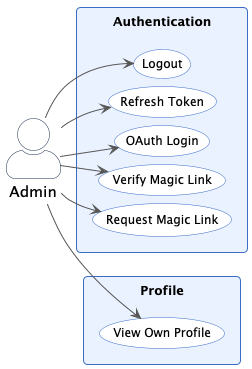

The diagram above was rendered by PlantUML. Its source (embedded in the PNG):
@startuml Admin Use Cases (1/3)

left to right direction

skinparam packageStyle rectangle
skinparam actorStyle awesome
skinparam defaultFontSize 13
skinparam usecaseFontSize 12
skinparam actorFontSize 15
skinparam backgroundColor white
skinparam nodesep 8
skinparam ranksep 25
skinparam padding 4
skinparam roundcorner 8
skinparam ArrowColor #555555
skinparam ArrowFontSize 10
skinparam rectangleBackgroundColor #EBF2FF
skinparam rectangleBorderColor #3A6BC8
skinparam rectangleFontSize 13
skinparam rectangleFontStyle bold
skinparam usecaseBackgroundColor #FFFFFF
skinparam usecaseBorderColor #3A6BC8
skinparam ActorBackgroundColor #FFFFFF
skinparam ActorBorderColor #1A2E50

actor Admin

rectangle "Authentication" {
  usecase "Request Magic Link" as UC_AUTH_ML
  usecase "Verify Magic Link" as UC_AUTH_VERIFY
  usecase "OAuth Login" as UC_AUTH_OAUTH
  usecase "Refresh Token" as UC_AUTH_REFRESH
  usecase "Logout" as UC_AUTH_LOGOUT
}

rectangle "Profile" {
  usecase "View Own Profile" as UC_PROF_GET
}

Admin --> UC_AUTH_ML
Admin --> UC_AUTH_VERIFY
Admin --> UC_AUTH_OAUTH
Admin --> UC_AUTH_REFRESH
Admin --> UC_AUTH_LOGOUT

Admin --> UC_PROF_GET

@enduml